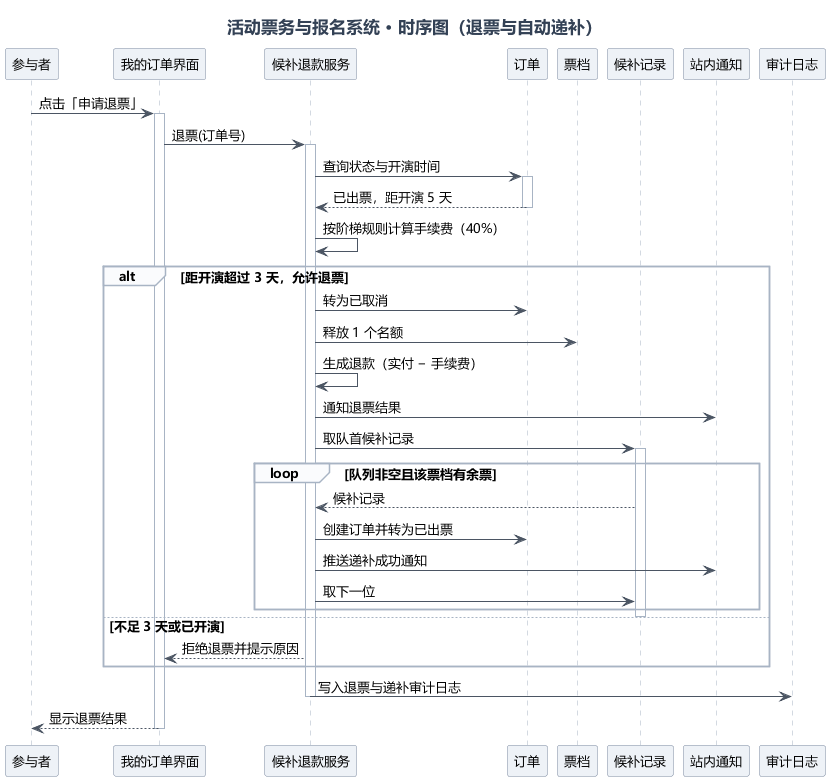

The diagram above was rendered by PlantUML. Its source (embedded in the PNG):
@startuml
' 实验二：时序图（退票与自动递补）

skinparam backgroundColor #FFFFFF
skinparam defaultFontName "Microsoft YaHei"
skinparam defaultFontSize 13
skinparam shadowing false
skinparam ArrowColor #4B5563
skinparam BorderColor #7C8AA0
skinparam TitleFontSize 17
skinparam TitleFontColor #334155
skinparam NoteBackgroundColor #FBF9F1
skinparam NoteBorderColor #D8D2BE
skinparam NoteFontSize 11
skinparam sequenceMessageAlign left
skinparam sequenceParticipantBackgroundColor #EEF2F7
skinparam sequenceParticipantBorderColor #7C8AA0
skinparam sequenceLifeLineBorderColor #A8B4C4
skinparam sequenceArrowColor #4B5563
skinparam sequenceGroupBackgroundColor #FAFBFD
skinparam sequenceGroupBorderColor #A8B4C4
skinparam sequenceActivationBackgroundColor #DCE5F0
skinparam sequenceActivationBorderColor #7C8AA0

title 活动票务与报名系统 · 时序图（退票与自动递补）

participant "参与者" as Buyer
participant "我的订单界面" as UI
participant "候补退款服务" as RefundSvc
participant "订单" as Order
participant "票档" as Tier
participant "候补记录" as Wait
participant "站内通知" as Notify
participant "审计日志" as Audit

Buyer -> UI : 点击「申请退票」
activate UI
UI -> RefundSvc : 退票(订单号)
activate RefundSvc

RefundSvc -> Order : 查询状态与开演时间
activate Order
Order --> RefundSvc : 已出票，距开演 5 天
deactivate Order

RefundSvc -> RefundSvc : 按阶梯规则计算手续费（40%）

alt 距开演超过 3 天，允许退票
  RefundSvc -> Order : 转为已取消
  RefundSvc -> Tier : 释放 1 个名额
  RefundSvc -> RefundSvc : 生成退款（实付 − 手续费）
  RefundSvc -> Notify : 通知退票结果

  RefundSvc -> Wait : 取队首候补记录
  activate Wait
  loop 队列非空且该票档有余票
    Wait --> RefundSvc : 候补记录
    RefundSvc -> Order : 创建订单并转为已出票
    RefundSvc -> Notify : 推送递补成功通知
    RefundSvc -> Wait : 取下一位
  end
  deactivate Wait

else 不足 3 天或已开演
  RefundSvc --> UI : 拒绝退票并提示原因
end

RefundSvc -> Audit : 写入退票与递补审计日志
deactivate RefundSvc

UI --> Buyer : 显示退票结果
deactivate UI

@enduml